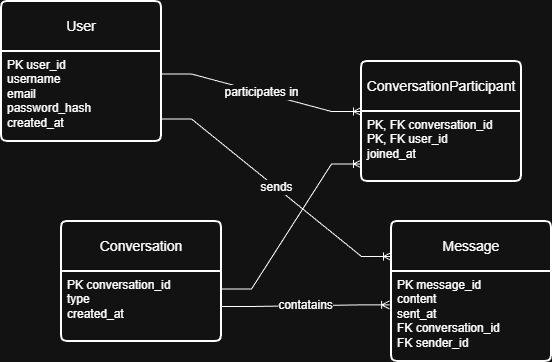

The diagram above was exported from draw.io. Its source (the exported page's mxGraphModel, read from the mxfile embedded in the PNG):
<mxGraphModel dx="1426" dy="785" grid="1" gridSize="10" guides="1" tooltips="1" connect="1" arrows="1" fold="1" page="1" pageScale="1" pageWidth="827" pageHeight="1169" math="0" shadow="0">
  <root>
    <mxCell id="0" />
    <mxCell id="1" parent="0" />
    <mxCell id="VJJPIn4flPAAd-QPxa4n-1" parent="1" style="swimlane;childLayout=stackLayout;horizontal=1;startSize=50;horizontalStack=0;rounded=1;fontSize=14;fontStyle=0;strokeWidth=2;resizeParent=0;resizeLast=1;shadow=0;dashed=0;align=center;arcSize=4;whiteSpace=wrap;html=1;" value="User" vertex="1">
      <mxGeometry height="140" width="160" x="60" y="100" as="geometry" />
    </mxCell>
    <mxCell id="VJJPIn4flPAAd-QPxa4n-2" parent="VJJPIn4flPAAd-QPxa4n-1" style="align=left;strokeColor=none;fillColor=none;spacingLeft=4;spacingRight=4;fontSize=12;verticalAlign=top;resizable=0;rotatable=0;part=1;html=1;whiteSpace=wrap;" value="&lt;div&gt;PK user_id&lt;/div&gt;&lt;div&gt;username&lt;/div&gt;&lt;div&gt;email&lt;/div&gt;&lt;div&gt;password_hash&lt;/div&gt;&lt;div&gt;created_at&lt;/div&gt;" vertex="1">
      <mxGeometry height="90" width="160" y="50" as="geometry" />
    </mxCell>
    <mxCell id="VJJPIn4flPAAd-QPxa4n-4" parent="1" style="swimlane;childLayout=stackLayout;horizontal=1;startSize=50;horizontalStack=0;rounded=1;fontSize=14;fontStyle=0;strokeWidth=2;resizeParent=0;resizeLast=1;shadow=0;dashed=0;align=center;arcSize=4;whiteSpace=wrap;html=1;" value="Conversation" vertex="1">
      <mxGeometry height="120" width="160" x="120" y="320" as="geometry" />
    </mxCell>
    <mxCell id="VJJPIn4flPAAd-QPxa4n-5" parent="VJJPIn4flPAAd-QPxa4n-4" style="align=left;strokeColor=none;fillColor=none;spacingLeft=4;spacingRight=4;fontSize=12;verticalAlign=top;resizable=0;rotatable=0;part=1;html=1;whiteSpace=wrap;" value="&lt;div&gt;PK conversation_id&lt;/div&gt;&lt;div&gt;type&lt;/div&gt;&lt;div&gt;created_at&lt;/div&gt;" vertex="1">
      <mxGeometry height="70" width="160" y="50" as="geometry" />
    </mxCell>
    <mxCell id="VJJPIn4flPAAd-QPxa4n-6" parent="1" style="swimlane;childLayout=stackLayout;horizontal=1;startSize=50;horizontalStack=0;rounded=1;fontSize=14;fontStyle=0;strokeWidth=2;resizeParent=0;resizeLast=1;shadow=0;dashed=0;align=center;arcSize=4;whiteSpace=wrap;html=1;" value="Message" vertex="1">
      <mxGeometry height="140" width="160" x="450" y="320" as="geometry" />
    </mxCell>
    <mxCell id="VJJPIn4flPAAd-QPxa4n-7" parent="VJJPIn4flPAAd-QPxa4n-6" style="align=left;strokeColor=none;fillColor=none;spacingLeft=4;spacingRight=4;fontSize=12;verticalAlign=top;resizable=0;rotatable=0;part=1;html=1;whiteSpace=wrap;" value="&lt;div&gt;PK message_id&lt;/div&gt;&lt;div&gt;content&lt;/div&gt;&lt;div&gt;sent_at&lt;/div&gt;&lt;div&gt;&lt;div&gt;FK conversation_id&lt;/div&gt;&lt;div&gt;FK sender_id&lt;/div&gt;&lt;/div&gt;" vertex="1">
      <mxGeometry height="90" width="160" y="50" as="geometry" />
    </mxCell>
    <mxCell id="VJJPIn4flPAAd-QPxa4n-8" parent="1" style="swimlane;childLayout=stackLayout;horizontal=1;startSize=50;horizontalStack=0;rounded=1;fontSize=14;fontStyle=0;strokeWidth=2;resizeParent=0;resizeLast=1;shadow=0;dashed=0;align=center;arcSize=4;whiteSpace=wrap;html=1;" value="ConversationParticipant" vertex="1">
      <mxGeometry height="120" width="160" x="420" y="160" as="geometry" />
    </mxCell>
    <mxCell id="VJJPIn4flPAAd-QPxa4n-9" parent="VJJPIn4flPAAd-QPxa4n-8" style="align=left;strokeColor=none;fillColor=none;spacingLeft=4;spacingRight=4;fontSize=12;verticalAlign=top;resizable=0;rotatable=0;part=1;html=1;whiteSpace=wrap;" value="&lt;div&gt;PK, FK conversation_id&lt;/div&gt;&lt;div&gt;PK, FK user_id&lt;/div&gt;&lt;div&gt;joined_at&lt;/div&gt;" vertex="1">
      <mxGeometry height="70" width="160" y="50" as="geometry" />
    </mxCell>
    <mxCell id="VJJPIn4flPAAd-QPxa4n-11" edge="1" parent="1" source="VJJPIn4flPAAd-QPxa4n-2" style="edgeStyle=entityRelationEdgeStyle;fontSize=12;html=1;endArrow=ERoneToMany;rounded=0;exitX=1;exitY=0.25;exitDx=0;exitDy=0;entryX=0;entryY=0;entryDx=0;entryDy=0;" target="VJJPIn4flPAAd-QPxa4n-9" value="participates in">
      <mxGeometry height="100" relative="1" width="100" as="geometry">
        <mxPoint x="280" y="440" as="sourcePoint" />
        <mxPoint x="380" y="340" as="targetPoint" />
      </mxGeometry>
    </mxCell>
    <mxCell id="VJJPIn4flPAAd-QPxa4n-12" edge="1" parent="1" source="VJJPIn4flPAAd-QPxa4n-5" style="edgeStyle=entityRelationEdgeStyle;fontSize=12;html=1;endArrow=ERoneToMany;rounded=0;exitX=1;exitY=0.25;exitDx=0;exitDy=0;entryX=0;entryY=0.75;entryDx=0;entryDy=0;" target="VJJPIn4flPAAd-QPxa4n-9" value="">
      <mxGeometry height="100" relative="1" width="100" as="geometry">
        <mxPoint x="280" y="500" as="sourcePoint" />
        <mxPoint x="380" y="400" as="targetPoint" />
      </mxGeometry>
    </mxCell>
    <mxCell id="VJJPIn4flPAAd-QPxa4n-13" edge="1" parent="1" source="VJJPIn4flPAAd-QPxa4n-5" style="edgeStyle=entityRelationEdgeStyle;fontSize=12;html=1;endArrow=ERoneToMany;rounded=0;exitX=1;exitY=0.5;exitDx=0;exitDy=0;entryX=-0.012;entryY=0.371;entryDx=0;entryDy=0;entryPerimeter=0;" target="VJJPIn4flPAAd-QPxa4n-7" value="contatains">
      <mxGeometry height="100" relative="1" width="100" as="geometry">
        <mxPoint x="190" y="590" as="sourcePoint" />
        <mxPoint x="290" y="490" as="targetPoint" />
      </mxGeometry>
    </mxCell>
    <mxCell id="VJJPIn4flPAAd-QPxa4n-14" edge="1" parent="1" source="VJJPIn4flPAAd-QPxa4n-2" style="edgeStyle=entityRelationEdgeStyle;fontSize=12;html=1;endArrow=ERoneToMany;rounded=0;entryX=0;entryY=0.25;entryDx=0;entryDy=0;exitX=1;exitY=0.75;exitDx=0;exitDy=0;" target="VJJPIn4flPAAd-QPxa4n-6" value="sends">
      <mxGeometry height="100" relative="1" width="100" as="geometry">
        <mxPoint x="280" y="350" as="sourcePoint" />
        <mxPoint x="380" y="250" as="targetPoint" />
      </mxGeometry>
    </mxCell>
  </root>
</mxGraphModel>